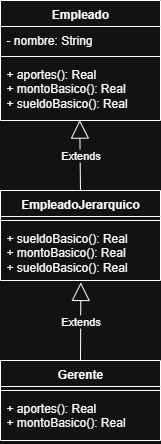

The diagram above was exported from draw.io. Its source (the exported page's mxGraphModel, read from the mxfile embedded in the PNG):
<mxGraphModel dx="1226" dy="667" grid="1" gridSize="10" guides="1" tooltips="1" connect="1" arrows="1" fold="1" page="1" pageScale="1" pageWidth="827" pageHeight="1169" math="0" shadow="0">
  <root>
    <mxCell id="0" />
    <mxCell id="1" parent="0" />
    <mxCell id="aqioua0G8aCDcF8DYTA4-1" value="Empleado" style="swimlane;fontStyle=1;align=center;verticalAlign=top;childLayout=stackLayout;horizontal=1;startSize=26;horizontalStack=0;resizeParent=1;resizeParentMax=0;resizeLast=0;collapsible=1;marginBottom=0;whiteSpace=wrap;html=1;" vertex="1" parent="1">
      <mxGeometry x="320" y="160" width="160" height="120" as="geometry" />
    </mxCell>
    <mxCell id="aqioua0G8aCDcF8DYTA4-2" value="- nombre: String&lt;div&gt;&lt;br&gt;&lt;/div&gt;" style="text;strokeColor=none;fillColor=none;align=left;verticalAlign=top;spacingLeft=4;spacingRight=4;overflow=hidden;rotatable=0;points=[[0,0.5],[1,0.5]];portConstraint=eastwest;whiteSpace=wrap;html=1;" vertex="1" parent="aqioua0G8aCDcF8DYTA4-1">
      <mxGeometry y="26" width="160" height="26" as="geometry" />
    </mxCell>
    <mxCell id="aqioua0G8aCDcF8DYTA4-3" value="" style="line;strokeWidth=1;fillColor=none;align=left;verticalAlign=middle;spacingTop=-1;spacingLeft=3;spacingRight=3;rotatable=0;labelPosition=right;points=[];portConstraint=eastwest;strokeColor=inherit;" vertex="1" parent="aqioua0G8aCDcF8DYTA4-1">
      <mxGeometry y="52" width="160" height="8" as="geometry" />
    </mxCell>
    <mxCell id="aqioua0G8aCDcF8DYTA4-4" value="+ aportes(): Real&lt;div&gt;+ montoBasico(): Real&lt;/div&gt;&lt;div&gt;+ sueldoBasico(): Real&lt;/div&gt;" style="text;strokeColor=none;fillColor=none;align=left;verticalAlign=top;spacingLeft=4;spacingRight=4;overflow=hidden;rotatable=0;points=[[0,0.5],[1,0.5]];portConstraint=eastwest;whiteSpace=wrap;html=1;" vertex="1" parent="aqioua0G8aCDcF8DYTA4-1">
      <mxGeometry y="60" width="160" height="60" as="geometry" />
    </mxCell>
    <mxCell id="aqioua0G8aCDcF8DYTA4-9" value="EmpleadoJerarquico" style="swimlane;fontStyle=1;align=center;verticalAlign=top;childLayout=stackLayout;horizontal=1;startSize=26;horizontalStack=0;resizeParent=1;resizeParentMax=0;resizeLast=0;collapsible=1;marginBottom=0;whiteSpace=wrap;html=1;" vertex="1" parent="1">
      <mxGeometry x="320" y="350" width="160" height="90" as="geometry" />
    </mxCell>
    <mxCell id="aqioua0G8aCDcF8DYTA4-11" value="" style="line;strokeWidth=1;fillColor=none;align=left;verticalAlign=middle;spacingTop=-1;spacingLeft=3;spacingRight=3;rotatable=0;labelPosition=right;points=[];portConstraint=eastwest;strokeColor=inherit;" vertex="1" parent="aqioua0G8aCDcF8DYTA4-9">
      <mxGeometry y="26" width="160" height="8" as="geometry" />
    </mxCell>
    <mxCell id="aqioua0G8aCDcF8DYTA4-12" value="+ sueldoBasico(): Real&lt;div&gt;+ montoBasico(): Real&lt;/div&gt;&lt;div&gt;+ sueldoBasico(): Real&lt;/div&gt;" style="text;strokeColor=none;fillColor=none;align=left;verticalAlign=top;spacingLeft=4;spacingRight=4;overflow=hidden;rotatable=0;points=[[0,0.5],[1,0.5]];portConstraint=eastwest;whiteSpace=wrap;html=1;" vertex="1" parent="aqioua0G8aCDcF8DYTA4-9">
      <mxGeometry y="34" width="160" height="56" as="geometry" />
    </mxCell>
    <mxCell id="aqioua0G8aCDcF8DYTA4-13" value="Gerente" style="swimlane;fontStyle=1;align=center;verticalAlign=top;childLayout=stackLayout;horizontal=1;startSize=26;horizontalStack=0;resizeParent=1;resizeParentMax=0;resizeLast=0;collapsible=1;marginBottom=0;whiteSpace=wrap;html=1;" vertex="1" parent="1">
      <mxGeometry x="320" y="520" width="160" height="80" as="geometry" />
    </mxCell>
    <mxCell id="aqioua0G8aCDcF8DYTA4-14" value="" style="line;strokeWidth=1;fillColor=none;align=left;verticalAlign=middle;spacingTop=-1;spacingLeft=3;spacingRight=3;rotatable=0;labelPosition=right;points=[];portConstraint=eastwest;strokeColor=inherit;" vertex="1" parent="aqioua0G8aCDcF8DYTA4-13">
      <mxGeometry y="26" width="160" height="8" as="geometry" />
    </mxCell>
    <mxCell id="aqioua0G8aCDcF8DYTA4-15" value="+ aportes(): Real&lt;div&gt;+ montoBasico(): Real&lt;/div&gt;" style="text;strokeColor=none;fillColor=none;align=left;verticalAlign=top;spacingLeft=4;spacingRight=4;overflow=hidden;rotatable=0;points=[[0,0.5],[1,0.5]];portConstraint=eastwest;whiteSpace=wrap;html=1;" vertex="1" parent="aqioua0G8aCDcF8DYTA4-13">
      <mxGeometry y="34" width="160" height="46" as="geometry" />
    </mxCell>
    <mxCell id="aqioua0G8aCDcF8DYTA4-19" value="Extends" style="endArrow=block;endSize=16;endFill=0;html=1;rounded=0;exitX=0.5;exitY=0;exitDx=0;exitDy=0;entryX=0.495;entryY=0.993;entryDx=0;entryDy=0;entryPerimeter=0;" edge="1" parent="1" source="aqioua0G8aCDcF8DYTA4-9" target="aqioua0G8aCDcF8DYTA4-4">
      <mxGeometry width="160" relative="1" as="geometry">
        <mxPoint x="310" y="190" as="sourcePoint" />
        <mxPoint x="470" y="190" as="targetPoint" />
      </mxGeometry>
    </mxCell>
    <mxCell id="aqioua0G8aCDcF8DYTA4-20" value="Extends" style="endArrow=block;endSize=16;endFill=0;html=1;rounded=0;exitX=0.5;exitY=0;exitDx=0;exitDy=0;entryX=0.502;entryY=1.035;entryDx=0;entryDy=0;entryPerimeter=0;" edge="1" parent="1" source="aqioua0G8aCDcF8DYTA4-13" target="aqioua0G8aCDcF8DYTA4-12">
      <mxGeometry width="160" relative="1" as="geometry">
        <mxPoint x="340" y="340" as="sourcePoint" />
        <mxPoint x="500" y="340" as="targetPoint" />
      </mxGeometry>
    </mxCell>
  </root>
</mxGraphModel>